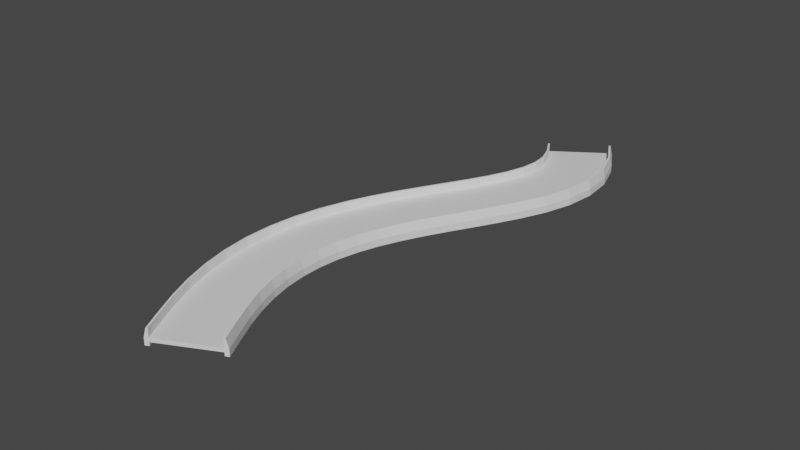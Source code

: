 # Source: S_Road.blend  (saved by Blender 3.6.11; exported with 4.5.12 LTS)
import bpy
from mathutils import Matrix  # noqa: F401  (used for matrix-valued properties, if any)

bpy.ops.wm.read_factory_settings(use_empty=True)
scene = bpy.context.scene
scene.name = 'Scene'

# ---- collections
col_collection = bpy.data.collections.new('Collection'); scene.collection.children.link(col_collection)

# ---- materials (node trees are filled in below, after node groups)
mat_material = bpy.data.materials.new('Material')
mat_material.alpha_threshold = 0.0
mat_material.use_transparent_shadow = False
mat_material.roughness = 0.5
mat_material.line_color = (0.0, 0.0, 0.0, 1.0)

# ---- material node trees
mat_material.use_nodes = True; mat_material.node_tree.nodes.clear()
_N = mat_material.node_tree.nodes; _L = mat_material.node_tree.links
n0 = _N.new('ShaderNodeOutputMaterial'); n0.name = 'Material Output'; n0.location = (300, 300)
n1 = _N.new('ShaderNodeBsdfPrincipled'); n1.name = 'Principled BSDF'; n1.location = (10, 300)
n1.distribution = 'GGX'
n1.subsurface_method = 'RANDOM_WALK_SKIN'
n1.inputs[3].default_value = 1.45
n1.inputs[27].default_value = (0.0, 0.0, 0.0, 1.0)
n1.inputs[28].default_value = 1.0
_L.new(n1.outputs[0], n0.inputs[0])
n0.is_active_output = True

# ---- world
world_world = bpy.data.worlds.new('World'); scene.world = world_world
world_world.use_nodes = True; world_world.node_tree.nodes.clear()
_N = world_world.node_tree.nodes; _L = world_world.node_tree.links
n0 = _N.new('ShaderNodeOutputWorld'); n0.name = 'World Output'; n0.location = (300, 300)
n1 = _N.new('ShaderNodeBackground'); n1.name = 'Background'; n1.location = (10, 300)
n1.inputs[0].default_value = (0.05088, 0.05088, 0.05088, 1.0)
_L.new(n1.outputs[0], n0.inputs[0])
n0.is_active_output = True
world_world.color = (0.05088, 0.05088, 0.05088)
world_world.use_sun_shadow = False
world_world.sun_shadow_jitter_overblur = 0.0

# ---- meshes
me_cube = bpy.data.meshes.new('Cube')
me_cube.from_pydata([(1.0, 1.0, 1.0), (1.0, 1.0, -1.0), (1.0, -1.0, 1.0), (1.0, -1.0, -1.0), (-1.0, 1.0, 1.0), (-1.0, 1.0, -1.0), (-1.0, -1.0, 1.0), (-1.0, -1.0, -1.0)], [], [(0, 4, 6, 2), (3, 2, 6, 7), (7, 6, 4, 5), (5, 1, 3, 7), (1, 0, 2, 3), (5, 4, 0, 1)])
_uv = me_cube.uv_layers.new(name='UVMap')
_uv.uv.foreach_set('vector', [0.625, 0.5, 0.875, 0.5, 0.875, 0.75, 0.625, 0.75, 0.375, 0.75, 0.625, 0.75, 0.625, 1.0, 0.375, 1.0, 0.375, 0.0, 0.625, 0.0, 0.625, 0.25, 0.375, 0.25, 0.125, 0.5, 0.375, 0.5, 0.375, 0.75, 0.125, 0.75, 0.375, 0.5, 0.625, 0.5, 0.625, 0.75, 0.375, 0.75, 0.375, 0.25, 0.625, 0.25, 0.625, 0.5, 0.375, 0.5])
me_cube.materials.append(mat_material)
me_cube.use_mirror_vertex_groups = False
me_cube.update()
me_cube_001 = bpy.data.meshes.new('Cube.001')
me_cube_001.from_pydata([(-1.0, -1.0, -1.0), (-1.0, 1.0, -1.0), (1.0, -1.0, -1.0), (1.0, -1.0, 1.0), (1.0, 1.0, -1.0), (1.0, 1.0, 1.0), (0.1195, -1.0, 1.0), (-1.0, -1.0, -0.1195), (-1.0, 1.0, -0.1195), (0.1195, 1.0, 1.0)], [], [(5, 9, 6, 3), (4, 5, 3, 2), (0, 7, 8, 1), (1, 4, 2, 0), (1, 8, 9, 5, 4), (6, 9, 8, 7), (2, 3, 6, 7, 0)])
_uv = me_cube_001.uv_layers.new(name='UVMap')
_uv.uv.foreach_set('vector', [0.625, 0.5, 0.7351, 0.5, 0.7351, 0.75, 0.625, 0.75, 0.375, 0.5, 0.625, 0.5, 0.625, 0.75, 0.375, 0.75, 0.375, 0.0, 0.4851, 0.0, 0.4851, 0.25, 0.375, 0.25, 0.125, 0.5, 0.375, 0.5, 0.375, 0.75, 0.125, 0.75, 0.375, 0.25, 0.4851, 0.25, 0.625, 0.3899, 0.625, 0.5, 0.375, 0.5, 0.625, 0.0, 0.625, 0.25, 0.4851, 0.25, 0.4851, 0.0, 0.375, 0.75, 0.625, 0.75, 0.625, 0.8601, 0.4851, 1.0, 0.375, 1.0])
me_cube_001.update()

# ---- curves / text
cu_nurbspath = bpy.data.curves.new('NurbsPath', 'CURVE')
cu_nurbspath.dimensions = '3D'
_sp = cu_nurbspath.splines.new('NURBS'); _sp.points.add(4)
_sp.points.foreach_set('co', [-2.0, 0.0, 0.0, 1.0, 60.0, 31.0, 0.0, 1.0, 249.2, 150.3, 0.0, 1.0, 331.0, -160.0, 0.0, 1.0, 490.2, -33.58, 0.0, 1.0])
_sp.order_u = 5
_sp.order_v = 0
_sp.use_endpoint_u = True
cu_nurbspath.use_path = True
cu_nurbspath.fill_mode = 'FULL'

# ---- objects
ob_road = bpy.data.objects.new('Road', me_cube)
ob_barrier = bpy.data.objects.new('Barrier', me_cube_001)
ob_barrier_02 = bpy.data.objects.new('Barrier.02', me_cube_001)
ob_nurbspath = bpy.data.objects.new('NurbsPath', cu_nurbspath)

# ---- transforms, parenting, visibility, modifiers, constraints
ob_road.location = (0.0, 0.0, 0.0)
ob_road.scale = (30.0, 12.0, 2.0)
ob_road.lock_rotations_4d = False
ob_road.empty_display_type = 'ARROWS'
ob_road.lineart.crease_threshold = 0.0
_m = ob_road.modifiers.new('Array', 'ARRAY')
_m.count = 22
_m.relative_offset_displace = (0.0, 1.0, 0.0)
_m = ob_road.modifiers.new('Curve', 'CURVE')
_m.object = ob_nurbspath
ob_barrier.location = (32.0, -0.02009, 2.5)
ob_barrier.rotation_euler = (0.0, 0.0, 3.142)
ob_barrier.scale = (2.0, 12.0, 8.0)
_m = ob_barrier.modifiers.new('Array', 'ARRAY')
_m.count = 22
_m.relative_offset_displace = (0.0, -1.0, 0.0)
_m = ob_barrier.modifiers.new('Curve', 'CURVE')
_m.object = ob_nurbspath
ob_barrier_02.location = (-32.0, -0.0237, 2.5)
ob_barrier_02.scale = (2.0, 12.0, 8.0)
_m = ob_barrier_02.modifiers.new('Array', 'ARRAY')
_m.count = 22
_m.relative_offset_displace = (0.0, 1.0, 0.0)
_m = ob_barrier_02.modifiers.new('Curve', 'CURVE')
_m.object = ob_nurbspath
ob_nurbspath.location = (0.5175, -0.1684, 0.3293)
ob_nurbspath.rotation_euler = (0.0, -0.0, 1.571)

# ---- collection membership
col_collection.objects.link(ob_road)
col_collection.objects.link(ob_barrier)
col_collection.objects.link(ob_barrier_02)
col_collection.objects.link(ob_nurbspath)

# ---- scene / render settings (as saved in the file)
scene.frame_start = 1; scene.frame_end = 250; scene.frame_set(24)
scene.render.engine = 'BLENDER_EEVEE_NEXT'
scene.cycles.sampling_pattern = 'TABULATED_SOBOL'
scene.view_settings.view_transform = 'Filmic'
bpy.context.view_layer.update()

# ---- added for rendering (the .blend has no active camera and no usable light): camera, sun
cam_auto = bpy.data.cameras.new('AutoCamera')
cam_auto.lens = 50.0
cam_auto.sensor_width = 36.0
cam_auto.clip_end = 9951.54
ob_auto_camera = bpy.data.objects.new('AutoCamera', cam_auto)
scene.collection.objects.link(ob_auto_camera)
ob_auto_camera.location = (572.408, -445.076, 456.133)
ob_auto_camera.rotation_euler = (1.09748, -7.21219e-08, 0.694738)
scene.camera = ob_auto_camera
light_auto_sun = bpy.data.lights.new('AutoSun', 'SUN')
light_auto_sun.energy = 3.0
light_auto_sun.angle = 0.0523599
ob_auto_sun = bpy.data.objects.new('AutoSun', light_auto_sun)
scene.collection.objects.link(ob_auto_sun)
ob_auto_sun.rotation_euler = (0.872665, 0.174533, 0.523599)
bpy.context.view_layer.update()
